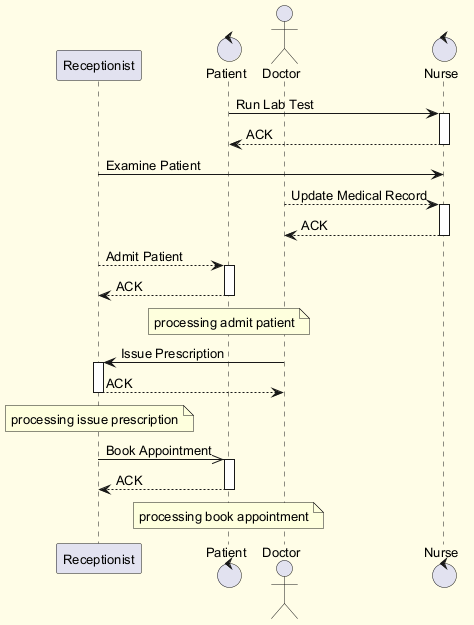

The diagram above was rendered by PlantUML. Its source (embedded in the PNG):
@startuml
skinparam backgroundColor #FFFDE7
skinparam classBackgroundColor #FFF9C4
skinparam classBorderColor #F57F17
skinparam defaultFontSize 13
participant "Receptionist" as R
control "Patient" as P
actor "Doctor" as D
control "Nurse" as N
P -> N : Run Lab Test
activate N
N --> P : ACK
deactivate N
R -> N : Examine Patient
D --> N : Update Medical Record
activate N
N --> D : ACK
deactivate N
R --> P : Admit Patient
activate P
P --> R : ACK
deactivate P
note over P : processing admit patient
D -> R : Issue Prescription
activate R
R --> D : ACK
deactivate R
note over R : processing issue prescription
R ->> P : Book Appointment
activate P
P --> R : ACK
deactivate P
note over P : processing book appointment
@enduml